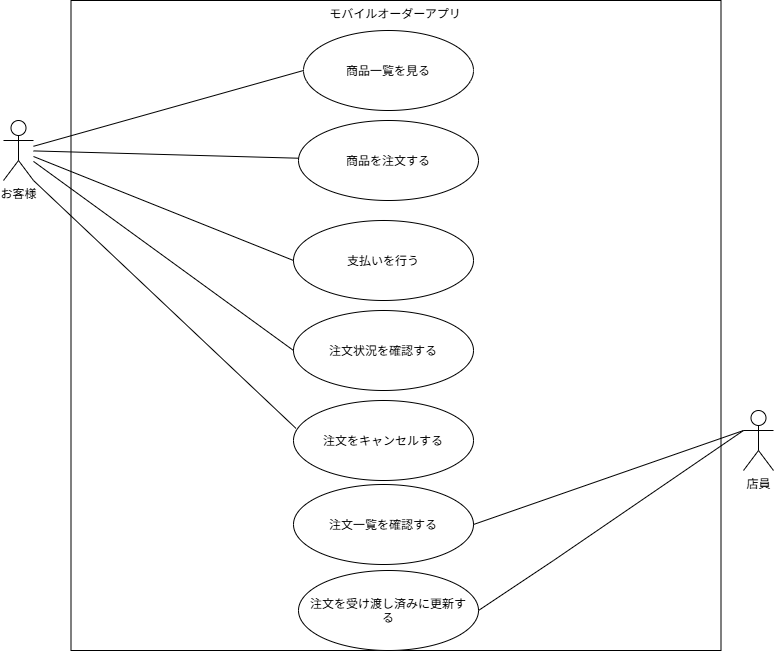

The diagram above was exported from draw.io. Its source (the exported page's mxGraphModel, read from the mxfile embedded in the PNG):
<mxGraphModel dx="1110" dy="725" grid="1" gridSize="10" guides="1" tooltips="1" connect="1" arrows="1" fold="1" page="1" pageScale="1" pageWidth="827" pageHeight="1169" math="0" shadow="0">
  <root>
    <mxCell id="0" />
    <mxCell id="1" parent="0" />
    <mxCell id="0YpgyX79eSvo_92fWwqc-1" parent="1" style="shape=umlActor;verticalLabelPosition=bottom;verticalAlign=top;html=1;outlineConnect=0;labelPerimeter=1;" value="お客様" vertex="1">
      <mxGeometry height="60" width="30" x="40" y="140" as="geometry" />
    </mxCell>
    <mxCell id="0YpgyX79eSvo_92fWwqc-2" parent="1" style="whiteSpace=wrap;html=1;aspect=fixed;verticalAlign=top;" value="モバイルオーダーアプリ" vertex="1">
      <mxGeometry height="650" width="650" x="107.5" y="20" as="geometry" />
    </mxCell>
    <mxCell id="0YpgyX79eSvo_92fWwqc-3" parent="1" style="ellipse;whiteSpace=wrap;html=1;shapeInside=1;" value="商品を注文する&lt;div&gt;&lt;br&gt;&lt;/div&gt;" vertex="1">
      <mxGeometry height="80" width="180" x="335" y="140" as="geometry" />
    </mxCell>
    <mxCell id="0YpgyX79eSvo_92fWwqc-4" parent="1" style="ellipse;whiteSpace=wrap;html=1;shapeInside=1;" value="商品一覧を見る" vertex="1">
      <mxGeometry height="80" width="170" x="340" y="50" as="geometry" />
    </mxCell>
    <mxCell id="0YpgyX79eSvo_92fWwqc-19" parent="1" style="ellipse;whiteSpace=wrap;html=1;shapeInside=1;" value="&lt;div style=&quot;&quot;&gt;支払いを行う&lt;/div&gt;" vertex="1">
      <mxGeometry height="80" width="180" x="330" y="240" as="geometry" />
    </mxCell>
    <mxCell id="0YpgyX79eSvo_92fWwqc-20" parent="1" style="ellipse;whiteSpace=wrap;html=1;shapeInside=1;" value="&lt;div style=&quot;&quot;&gt;注文状況を確認する&lt;/div&gt;" vertex="1">
      <mxGeometry height="80" width="180" x="330" y="330" as="geometry" />
    </mxCell>
    <mxCell id="0YpgyX79eSvo_92fWwqc-21" parent="1" style="ellipse;whiteSpace=wrap;html=1;shapeInside=1;" value="&lt;div style=&quot;&quot;&gt;注文をキャンセルする&lt;/div&gt;" vertex="1">
      <mxGeometry height="80" width="180" x="330" y="420" as="geometry" />
    </mxCell>
    <mxCell id="0YpgyX79eSvo_92fWwqc-22" parent="1" style="ellipse;whiteSpace=wrap;html=1;shapeInside=1;" value="注文一覧を確認する" vertex="1">
      <mxGeometry height="80" width="180" x="330" y="504" as="geometry" />
    </mxCell>
    <mxCell id="0YpgyX79eSvo_92fWwqc-23" parent="1" style="shape=umlActor;verticalLabelPosition=bottom;verticalAlign=top;html=1;outlineConnect=0;labelPerimeter=1;" value="&lt;div&gt;&lt;div&gt;店員&lt;/div&gt;&lt;/div&gt;&lt;div&gt;&lt;br&gt;&lt;/div&gt;" vertex="1">
      <mxGeometry height="60" width="30" x="780" y="430" as="geometry" />
    </mxCell>
    <mxCell id="0YpgyX79eSvo_92fWwqc-24" edge="1" parent="1" source="0YpgyX79eSvo_92fWwqc-4" style="endArrow=none;html=1;rounded=0;defaultLabelBackgroundColor=page;labelPadding=0 4;exitX=0;exitY=0.5;exitDx=0;exitDy=0;" target="0YpgyX79eSvo_92fWwqc-1" value="">
      <mxGeometry height="50" relative="1" width="50" as="geometry">
        <mxPoint x="160" y="110" as="sourcePoint" />
        <mxPoint x="210" y="60" as="targetPoint" />
      </mxGeometry>
    </mxCell>
    <mxCell id="0YpgyX79eSvo_92fWwqc-25" edge="1" parent="1" source="0YpgyX79eSvo_92fWwqc-3" style="endArrow=none;html=1;rounded=0;defaultLabelBackgroundColor=page;labelPadding=0 4;" target="0YpgyX79eSvo_92fWwqc-1" value="">
      <mxGeometry height="50" relative="1" width="50" as="geometry">
        <mxPoint x="390" y="200" as="sourcePoint" />
        <mxPoint x="170" y="219" as="targetPoint" />
      </mxGeometry>
    </mxCell>
    <mxCell id="0YpgyX79eSvo_92fWwqc-26" edge="1" parent="1" source="0YpgyX79eSvo_92fWwqc-22" style="endArrow=none;html=1;rounded=0;defaultLabelBackgroundColor=page;labelPadding=0 4;entryX=0;entryY=0.3333333333333333;entryDx=0;entryDy=0;entryPerimeter=0;exitX=1;exitY=0.5;exitDx=0;exitDy=0;" target="0YpgyX79eSvo_92fWwqc-23" value="">
      <mxGeometry height="50" relative="1" width="50" as="geometry">
        <mxPoint x="682.5" y="430" as="sourcePoint" />
        <mxPoint x="732.5" y="380" as="targetPoint" />
      </mxGeometry>
    </mxCell>
    <mxCell id="0YpgyX79eSvo_92fWwqc-28" edge="1" parent="1" source="nPil1EPrwIR_LzngWwfw-1" style="endArrow=none;html=1;rounded=0;defaultLabelBackgroundColor=page;labelPadding=0 4;exitX=1;exitY=0.5;exitDx=0;exitDy=0;entryX=0;entryY=0.3333333333333333;entryDx=0;entryDy=0;entryPerimeter=0;" target="0YpgyX79eSvo_92fWwqc-23" value="">
      <mxGeometry height="50" relative="1" width="50" x="0.2462" as="geometry">
        <Array as="points">
          <mxPoint x="590" y="580" />
        </Array>
        <mxPoint x="600" y="480" as="sourcePoint" />
        <mxPoint x="860" y="620" as="targetPoint" />
      </mxGeometry>
    </mxCell>
    <mxCell id="nPil1EPrwIR_LzngWwfw-1" parent="1" style="ellipse;whiteSpace=wrap;html=1;shapeInside=1;" value="注文を受け渡し済みに更新する&lt;div&gt;&lt;br&gt;&lt;/div&gt;" vertex="1">
      <mxGeometry height="80" width="180" x="335" y="590" as="geometry" />
    </mxCell>
    <mxCell id="nPil1EPrwIR_LzngWwfw-5" edge="1" parent="1" source="0YpgyX79eSvo_92fWwqc-19" style="endArrow=none;html=1;rounded=0;defaultLabelBackgroundColor=page;labelPadding=0 4;exitX=0;exitY=0.5;exitDx=0;exitDy=0;" target="0YpgyX79eSvo_92fWwqc-1" value="">
      <mxGeometry height="50" relative="1" width="50" as="geometry">
        <mxPoint x="465" y="228" as="sourcePoint" />
        <mxPoint x="200" y="220" as="targetPoint" />
      </mxGeometry>
    </mxCell>
    <mxCell id="nPil1EPrwIR_LzngWwfw-6" edge="1" parent="1" source="0YpgyX79eSvo_92fWwqc-20" style="endArrow=none;html=1;rounded=0;defaultLabelBackgroundColor=page;labelPadding=0 4;exitX=0;exitY=0.5;exitDx=0;exitDy=0;" target="0YpgyX79eSvo_92fWwqc-1" value="">
      <mxGeometry height="50" relative="1" width="50" as="geometry">
        <mxPoint x="455" y="328" as="sourcePoint" />
        <mxPoint x="190" y="320" as="targetPoint" />
      </mxGeometry>
    </mxCell>
    <mxCell id="nPil1EPrwIR_LzngWwfw-7" edge="1" parent="1" source="0YpgyX79eSvo_92fWwqc-21" style="endArrow=none;html=1;rounded=0;defaultLabelBackgroundColor=page;labelPadding=0 4;exitX=0.014;exitY=0.349;exitDx=0;exitDy=0;entryX=1;entryY=1;entryDx=0;entryDy=0;entryPerimeter=0;exitPerimeter=0;" target="0YpgyX79eSvo_92fWwqc-1" value="">
      <mxGeometry height="50" relative="1" width="50" as="geometry">
        <mxPoint x="440" y="609" as="sourcePoint" />
        <mxPoint x="180" y="420" as="targetPoint" />
      </mxGeometry>
    </mxCell>
  </root>
</mxGraphModel>